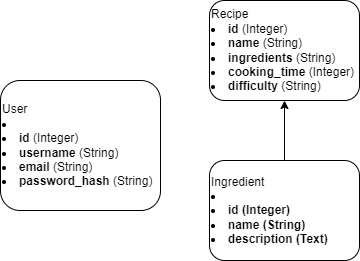

The diagram above was exported from draw.io. Its source (the exported page's mxGraphModel, read from the mxfile embedded in the PNG):
<mxGraphModel dx="1185" dy="651" grid="1" gridSize="10" guides="1" tooltips="1" connect="1" arrows="1" fold="1" page="1" pageScale="1" pageWidth="827" pageHeight="1169" math="0" shadow="0">
  <root>
    <mxCell id="0" />
    <mxCell id="1" parent="0" />
    <mxCell id="oIj6kAp8rgK2ZtI7ZAj4-1" value="Recipe&lt;div&gt;&lt;li&gt;&lt;strong&gt;id&lt;/strong&gt; (Integer)&lt;/li&gt;&lt;li&gt;&lt;strong&gt;name&lt;/strong&gt; (String)&lt;/li&gt;&lt;li&gt;&lt;strong&gt;ingredients&lt;/strong&gt; (String)&lt;/li&gt;&lt;li&gt;&lt;strong&gt;cooking_time&lt;/strong&gt; (Integer)&lt;/li&gt;&lt;li&gt;&lt;strong&gt;difficulty&lt;/strong&gt; (String)&lt;/li&gt;&lt;/div&gt;" style="rounded=1;whiteSpace=wrap;html=1;align=left;" vertex="1" parent="1">
      <mxGeometry x="339" y="120" width="150" height="100" as="geometry" />
    </mxCell>
    <mxCell id="oIj6kAp8rgK2ZtI7ZAj4-2" value="Ingredient&lt;div&gt;&lt;li&gt;&lt;/li&gt;&lt;li&gt;&lt;b&gt;id (Integer)&lt;/b&gt;&lt;/li&gt;&lt;li&gt;&lt;b&gt;name (String)&lt;/b&gt;&lt;/li&gt;&lt;li&gt;&lt;b&gt;description (Text)&lt;/b&gt;&lt;/li&gt;&lt;/div&gt;" style="rounded=1;whiteSpace=wrap;html=1;align=left;" vertex="1" parent="1">
      <mxGeometry x="339" y="280" width="150" height="100" as="geometry" />
    </mxCell>
    <mxCell id="oIj6kAp8rgK2ZtI7ZAj4-3" value="" style="endArrow=classic;html=1;rounded=0;exitX=0.5;exitY=0;exitDx=0;exitDy=0;entryX=0.5;entryY=1;entryDx=0;entryDy=0;" edge="1" parent="1" source="oIj6kAp8rgK2ZtI7ZAj4-2" target="oIj6kAp8rgK2ZtI7ZAj4-1">
      <mxGeometry width="50" height="50" relative="1" as="geometry">
        <mxPoint x="420" y="350" as="sourcePoint" />
        <mxPoint x="410" y="223" as="targetPoint" />
      </mxGeometry>
    </mxCell>
    <mxCell id="oIj6kAp8rgK2ZtI7ZAj4-4" value="User&lt;div&gt;&lt;li&gt;&lt;/li&gt;&lt;li&gt;&lt;strong&gt;id&lt;/strong&gt; (Integer)&lt;/li&gt;&lt;li&gt;&lt;strong&gt;username&lt;/strong&gt; (String)&lt;/li&gt;&lt;li&gt;&lt;strong&gt;email&lt;/strong&gt; (String)&lt;/li&gt;&lt;li&gt;&lt;strong&gt;password_hash&lt;/strong&gt; (String)&lt;/li&gt;&lt;/div&gt;" style="rounded=1;whiteSpace=wrap;html=1;align=left;" vertex="1" parent="1">
      <mxGeometry x="130" y="200" width="160" height="130" as="geometry" />
    </mxCell>
  </root>
</mxGraphModel>